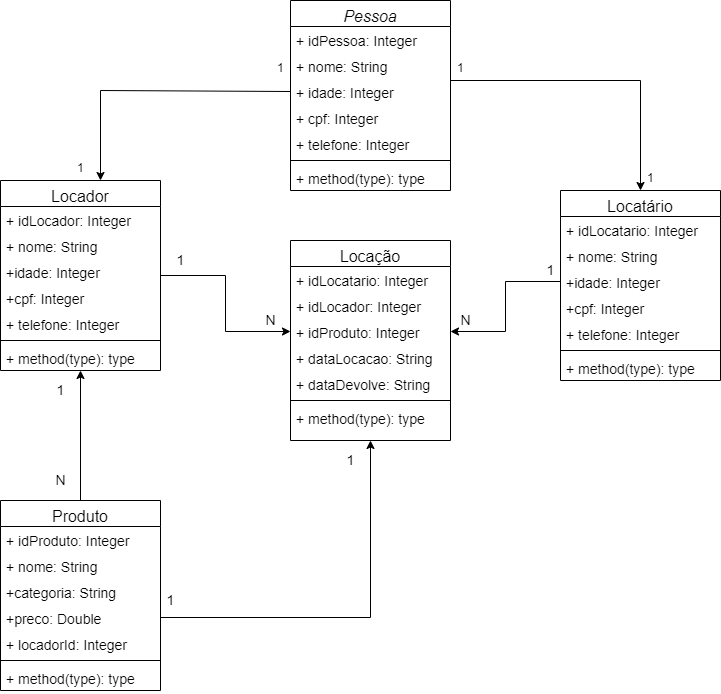

The diagram above was exported from draw.io. Its source (the exported page's mxGraphModel, read from the mxfile embedded in the PNG):
<mxGraphModel dx="978" dy="634" grid="1" gridSize="10" guides="1" tooltips="1" connect="1" arrows="1" fold="1" page="1" pageScale="1" pageWidth="827" pageHeight="1169" math="0" shadow="0">
  <root>
    <mxCell id="WIyWlLk6GJQsqaUBKTNV-0" />
    <mxCell id="WIyWlLk6GJQsqaUBKTNV-1" parent="WIyWlLk6GJQsqaUBKTNV-0" />
    <mxCell id="zkfFHV4jXpPFQw0GAbJ--0" value="Pessoa" style="swimlane;fontStyle=2;align=center;verticalAlign=top;childLayout=stackLayout;horizontal=1;startSize=26;horizontalStack=0;resizeParent=1;resizeLast=0;collapsible=1;marginBottom=0;rounded=0;shadow=0;strokeWidth=1;fontSize=16;" parent="WIyWlLk6GJQsqaUBKTNV-1" vertex="1">
      <mxGeometry x="300" y="440" width="160" height="190" as="geometry">
        <mxRectangle x="230" y="140" width="160" height="26" as="alternateBounds" />
      </mxGeometry>
    </mxCell>
    <mxCell id="zkfFHV4jXpPFQw0GAbJ--1" value="+ idPessoa: Integer" style="text;align=left;verticalAlign=top;spacingLeft=4;spacingRight=4;overflow=hidden;rotatable=0;points=[[0,0.5],[1,0.5]];portConstraint=eastwest;fontSize=14;" parent="zkfFHV4jXpPFQw0GAbJ--0" vertex="1">
      <mxGeometry y="26" width="160" height="26" as="geometry" />
    </mxCell>
    <mxCell id="zkfFHV4jXpPFQw0GAbJ--2" value="+ nome: String" style="text;align=left;verticalAlign=top;spacingLeft=4;spacingRight=4;overflow=hidden;rotatable=0;points=[[0,0.5],[1,0.5]];portConstraint=eastwest;rounded=0;shadow=0;html=0;fontSize=14;" parent="zkfFHV4jXpPFQw0GAbJ--0" vertex="1">
      <mxGeometry y="52" width="160" height="26" as="geometry" />
    </mxCell>
    <mxCell id="zkfFHV4jXpPFQw0GAbJ--3" value="+ idade: Integer" style="text;align=left;verticalAlign=top;spacingLeft=4;spacingRight=4;overflow=hidden;rotatable=0;points=[[0,0.5],[1,0.5]];portConstraint=eastwest;rounded=0;shadow=0;html=0;fontSize=14;" parent="zkfFHV4jXpPFQw0GAbJ--0" vertex="1">
      <mxGeometry y="78" width="160" height="26" as="geometry" />
    </mxCell>
    <mxCell id="CKS-V834cDwNbY3rVqXb-18" value="+ cpf: Integer" style="text;align=left;verticalAlign=top;spacingLeft=4;spacingRight=4;overflow=hidden;rotatable=0;points=[[0,0.5],[1,0.5]];portConstraint=eastwest;rounded=0;shadow=0;html=0;fontSize=14;" vertex="1" parent="zkfFHV4jXpPFQw0GAbJ--0">
      <mxGeometry y="104" width="160" height="26" as="geometry" />
    </mxCell>
    <mxCell id="CKS-V834cDwNbY3rVqXb-20" value="+ telefone: Integer" style="text;align=left;verticalAlign=top;spacingLeft=4;spacingRight=4;overflow=hidden;rotatable=0;points=[[0,0.5],[1,0.5]];portConstraint=eastwest;rounded=0;shadow=0;html=0;fontSize=14;" vertex="1" parent="zkfFHV4jXpPFQw0GAbJ--0">
      <mxGeometry y="130" width="160" height="26" as="geometry" />
    </mxCell>
    <mxCell id="zkfFHV4jXpPFQw0GAbJ--4" value="" style="line;html=1;strokeWidth=1;align=left;verticalAlign=middle;spacingTop=-1;spacingLeft=3;spacingRight=3;rotatable=0;labelPosition=right;points=[];portConstraint=eastwest;" parent="zkfFHV4jXpPFQw0GAbJ--0" vertex="1">
      <mxGeometry y="156" width="160" height="8" as="geometry" />
    </mxCell>
    <mxCell id="zkfFHV4jXpPFQw0GAbJ--5" value="+ method(type): type" style="text;align=left;verticalAlign=top;spacingLeft=4;spacingRight=4;overflow=hidden;rotatable=0;points=[[0,0.5],[1,0.5]];portConstraint=eastwest;fontSize=14;" parent="zkfFHV4jXpPFQw0GAbJ--0" vertex="1">
      <mxGeometry y="164" width="160" height="26" as="geometry" />
    </mxCell>
    <mxCell id="CKS-V834cDwNbY3rVqXb-67" style="edgeStyle=orthogonalEdgeStyle;rounded=0;orthogonalLoop=1;jettySize=auto;html=1;entryX=0;entryY=0.5;entryDx=0;entryDy=0;fontSize=14;" edge="1" parent="WIyWlLk6GJQsqaUBKTNV-1" source="CKS-V834cDwNbY3rVqXb-21" target="CKS-V834cDwNbY3rVqXb-66">
      <mxGeometry relative="1" as="geometry" />
    </mxCell>
    <mxCell id="CKS-V834cDwNbY3rVqXb-21" value="Locador" style="swimlane;fontStyle=0;align=center;verticalAlign=top;childLayout=stackLayout;horizontal=1;startSize=26;horizontalStack=0;resizeParent=1;resizeLast=0;collapsible=1;marginBottom=0;rounded=0;shadow=0;strokeWidth=1;fontSize=16;" vertex="1" parent="WIyWlLk6GJQsqaUBKTNV-1">
      <mxGeometry x="10" y="620" width="160" height="190" as="geometry">
        <mxRectangle x="550" y="140" width="160" height="26" as="alternateBounds" />
      </mxGeometry>
    </mxCell>
    <mxCell id="CKS-V834cDwNbY3rVqXb-22" value="+ idLocador: Integer" style="text;align=left;verticalAlign=top;spacingLeft=4;spacingRight=4;overflow=hidden;rotatable=0;points=[[0,0.5],[1,0.5]];portConstraint=eastwest;fontSize=14;" vertex="1" parent="CKS-V834cDwNbY3rVqXb-21">
      <mxGeometry y="26" width="160" height="26" as="geometry" />
    </mxCell>
    <mxCell id="CKS-V834cDwNbY3rVqXb-23" value="+ nome: String" style="text;align=left;verticalAlign=top;spacingLeft=4;spacingRight=4;overflow=hidden;rotatable=0;points=[[0,0.5],[1,0.5]];portConstraint=eastwest;rounded=0;shadow=0;html=0;fontSize=14;" vertex="1" parent="CKS-V834cDwNbY3rVqXb-21">
      <mxGeometry y="52" width="160" height="26" as="geometry" />
    </mxCell>
    <mxCell id="CKS-V834cDwNbY3rVqXb-24" value="+idade: Integer" style="text;align=left;verticalAlign=top;spacingLeft=4;spacingRight=4;overflow=hidden;rotatable=0;points=[[0,0.5],[1,0.5]];portConstraint=eastwest;rounded=0;shadow=0;html=0;fontSize=14;" vertex="1" parent="CKS-V834cDwNbY3rVqXb-21">
      <mxGeometry y="78" width="160" height="26" as="geometry" />
    </mxCell>
    <mxCell id="CKS-V834cDwNbY3rVqXb-25" value="+cpf: Integer" style="text;align=left;verticalAlign=top;spacingLeft=4;spacingRight=4;overflow=hidden;rotatable=0;points=[[0,0.5],[1,0.5]];portConstraint=eastwest;rounded=0;shadow=0;html=0;fontSize=14;" vertex="1" parent="CKS-V834cDwNbY3rVqXb-21">
      <mxGeometry y="104" width="160" height="26" as="geometry" />
    </mxCell>
    <mxCell id="CKS-V834cDwNbY3rVqXb-26" value="+ telefone: Integer" style="text;align=left;verticalAlign=top;spacingLeft=4;spacingRight=4;overflow=hidden;rotatable=0;points=[[0,0.5],[1,0.5]];portConstraint=eastwest;rounded=0;shadow=0;html=0;fontSize=14;" vertex="1" parent="CKS-V834cDwNbY3rVqXb-21">
      <mxGeometry y="130" width="160" height="26" as="geometry" />
    </mxCell>
    <mxCell id="CKS-V834cDwNbY3rVqXb-27" value="" style="line;html=1;strokeWidth=1;align=left;verticalAlign=middle;spacingTop=-1;spacingLeft=3;spacingRight=3;rotatable=0;labelPosition=right;points=[];portConstraint=eastwest;" vertex="1" parent="CKS-V834cDwNbY3rVqXb-21">
      <mxGeometry y="156" width="160" height="8" as="geometry" />
    </mxCell>
    <mxCell id="CKS-V834cDwNbY3rVqXb-28" value="+ method(type): type" style="text;align=left;verticalAlign=top;spacingLeft=4;spacingRight=4;overflow=hidden;rotatable=0;points=[[0,0.5],[1,0.5]];portConstraint=eastwest;fontSize=14;" vertex="1" parent="CKS-V834cDwNbY3rVqXb-21">
      <mxGeometry y="164" width="160" height="26" as="geometry" />
    </mxCell>
    <mxCell id="CKS-V834cDwNbY3rVqXb-30" value="" style="resizable=0;align=right;verticalAlign=bottom;labelBackgroundColor=none;fontSize=12;" connectable="0" vertex="1" parent="WIyWlLk6GJQsqaUBKTNV-1">
      <mxGeometry x="80.00333333333327" y="550" as="geometry" />
    </mxCell>
    <mxCell id="CKS-V834cDwNbY3rVqXb-31" style="edgeStyle=orthogonalEdgeStyle;rounded=0;orthogonalLoop=1;jettySize=auto;html=1;exitX=0;exitY=0.5;exitDx=0;exitDy=0;entryX=0.625;entryY=0;entryDx=0;entryDy=0;fontSize=14;entryPerimeter=0;" edge="1" parent="WIyWlLk6GJQsqaUBKTNV-1" source="zkfFHV4jXpPFQw0GAbJ--3" target="CKS-V834cDwNbY3rVqXb-21">
      <mxGeometry relative="1" as="geometry">
        <Array as="points">
          <mxPoint x="110" y="530" />
        </Array>
      </mxGeometry>
    </mxCell>
    <mxCell id="CKS-V834cDwNbY3rVqXb-32" value="1" style="resizable=0;align=left;verticalAlign=bottom;labelBackgroundColor=none;fontSize=12;" connectable="0" vertex="1" parent="WIyWlLk6GJQsqaUBKTNV-1">
      <mxGeometry x="480" y="540" as="geometry">
        <mxPoint x="-195" y="-24" as="offset" />
      </mxGeometry>
    </mxCell>
    <mxCell id="CKS-V834cDwNbY3rVqXb-34" value="" style="resizable=0;align=right;verticalAlign=bottom;labelBackgroundColor=none;fontSize=12;" connectable="0" vertex="1" parent="WIyWlLk6GJQsqaUBKTNV-1">
      <mxGeometry x="90.00333333333327" y="560" as="geometry" />
    </mxCell>
    <mxCell id="CKS-V834cDwNbY3rVqXb-35" value="" style="resizable=0;align=right;verticalAlign=bottom;labelBackgroundColor=none;fontSize=12;" connectable="0" vertex="1" parent="WIyWlLk6GJQsqaUBKTNV-1">
      <mxGeometry x="100.00333333333327" y="570" as="geometry" />
    </mxCell>
    <mxCell id="CKS-V834cDwNbY3rVqXb-36" value="Locatário" style="swimlane;fontStyle=0;align=center;verticalAlign=top;childLayout=stackLayout;horizontal=1;startSize=26;horizontalStack=0;resizeParent=1;resizeLast=0;collapsible=1;marginBottom=0;rounded=0;shadow=0;strokeWidth=1;fontSize=16;" vertex="1" parent="WIyWlLk6GJQsqaUBKTNV-1">
      <mxGeometry x="570" y="630" width="160" height="190" as="geometry">
        <mxRectangle x="550" y="140" width="160" height="26" as="alternateBounds" />
      </mxGeometry>
    </mxCell>
    <mxCell id="CKS-V834cDwNbY3rVqXb-37" value="+ idLocatario: Integer" style="text;align=left;verticalAlign=top;spacingLeft=4;spacingRight=4;overflow=hidden;rotatable=0;points=[[0,0.5],[1,0.5]];portConstraint=eastwest;fontSize=14;" vertex="1" parent="CKS-V834cDwNbY3rVqXb-36">
      <mxGeometry y="26" width="160" height="26" as="geometry" />
    </mxCell>
    <mxCell id="CKS-V834cDwNbY3rVqXb-38" value="+ nome: String" style="text;align=left;verticalAlign=top;spacingLeft=4;spacingRight=4;overflow=hidden;rotatable=0;points=[[0,0.5],[1,0.5]];portConstraint=eastwest;rounded=0;shadow=0;html=0;fontSize=14;" vertex="1" parent="CKS-V834cDwNbY3rVqXb-36">
      <mxGeometry y="52" width="160" height="26" as="geometry" />
    </mxCell>
    <mxCell id="CKS-V834cDwNbY3rVqXb-39" value="+idade: Integer" style="text;align=left;verticalAlign=top;spacingLeft=4;spacingRight=4;overflow=hidden;rotatable=0;points=[[0,0.5],[1,0.5]];portConstraint=eastwest;rounded=0;shadow=0;html=0;fontSize=14;" vertex="1" parent="CKS-V834cDwNbY3rVqXb-36">
      <mxGeometry y="78" width="160" height="26" as="geometry" />
    </mxCell>
    <mxCell id="CKS-V834cDwNbY3rVqXb-40" value="+cpf: Integer" style="text;align=left;verticalAlign=top;spacingLeft=4;spacingRight=4;overflow=hidden;rotatable=0;points=[[0,0.5],[1,0.5]];portConstraint=eastwest;rounded=0;shadow=0;html=0;fontSize=14;" vertex="1" parent="CKS-V834cDwNbY3rVqXb-36">
      <mxGeometry y="104" width="160" height="26" as="geometry" />
    </mxCell>
    <mxCell id="CKS-V834cDwNbY3rVqXb-41" value="+ telefone: Integer" style="text;align=left;verticalAlign=top;spacingLeft=4;spacingRight=4;overflow=hidden;rotatable=0;points=[[0,0.5],[1,0.5]];portConstraint=eastwest;rounded=0;shadow=0;html=0;fontSize=14;" vertex="1" parent="CKS-V834cDwNbY3rVqXb-36">
      <mxGeometry y="130" width="160" height="26" as="geometry" />
    </mxCell>
    <mxCell id="CKS-V834cDwNbY3rVqXb-42" value="" style="line;html=1;strokeWidth=1;align=left;verticalAlign=middle;spacingTop=-1;spacingLeft=3;spacingRight=3;rotatable=0;labelPosition=right;points=[];portConstraint=eastwest;" vertex="1" parent="CKS-V834cDwNbY3rVqXb-36">
      <mxGeometry y="156" width="160" height="8" as="geometry" />
    </mxCell>
    <mxCell id="CKS-V834cDwNbY3rVqXb-43" value="+ method(type): type" style="text;align=left;verticalAlign=top;spacingLeft=4;spacingRight=4;overflow=hidden;rotatable=0;points=[[0,0.5],[1,0.5]];portConstraint=eastwest;fontSize=14;" vertex="1" parent="CKS-V834cDwNbY3rVqXb-36">
      <mxGeometry y="164" width="160" height="26" as="geometry" />
    </mxCell>
    <mxCell id="CKS-V834cDwNbY3rVqXb-44" value="" style="resizable=0;align=right;verticalAlign=bottom;labelBackgroundColor=none;fontSize=12;" connectable="0" vertex="1" parent="WIyWlLk6GJQsqaUBKTNV-1">
      <mxGeometry x="700.0033333333333" y="550" as="geometry" />
    </mxCell>
    <mxCell id="CKS-V834cDwNbY3rVqXb-45" value="" style="resizable=0;align=right;verticalAlign=bottom;labelBackgroundColor=none;fontSize=12;" connectable="0" vertex="1" parent="WIyWlLk6GJQsqaUBKTNV-1">
      <mxGeometry x="710.0033333333333" y="560" as="geometry" />
    </mxCell>
    <mxCell id="CKS-V834cDwNbY3rVqXb-46" value="" style="resizable=0;align=right;verticalAlign=bottom;labelBackgroundColor=none;fontSize=12;" connectable="0" vertex="1" parent="WIyWlLk6GJQsqaUBKTNV-1">
      <mxGeometry x="720.0033333333333" y="570" as="geometry" />
    </mxCell>
    <mxCell id="CKS-V834cDwNbY3rVqXb-47" style="edgeStyle=orthogonalEdgeStyle;rounded=0;orthogonalLoop=1;jettySize=auto;html=1;entryX=0.5;entryY=0;entryDx=0;entryDy=0;fontSize=14;exitX=1;exitY=0.5;exitDx=0;exitDy=0;" edge="1" parent="WIyWlLk6GJQsqaUBKTNV-1" source="zkfFHV4jXpPFQw0GAbJ--3" target="CKS-V834cDwNbY3rVqXb-36">
      <mxGeometry relative="1" as="geometry">
        <Array as="points">
          <mxPoint x="460" y="520" />
          <mxPoint x="650" y="520" />
        </Array>
      </mxGeometry>
    </mxCell>
    <mxCell id="CKS-V834cDwNbY3rVqXb-48" value="1" style="resizable=0;align=left;verticalAlign=bottom;labelBackgroundColor=none;fontSize=12;" connectable="0" vertex="1" parent="WIyWlLk6GJQsqaUBKTNV-1">
      <mxGeometry x="280" y="640" as="geometry">
        <mxPoint x="-195" y="-24" as="offset" />
      </mxGeometry>
    </mxCell>
    <mxCell id="CKS-V834cDwNbY3rVqXb-49" value="1" style="resizable=0;align=left;verticalAlign=bottom;labelBackgroundColor=none;fontSize=12;" connectable="0" vertex="1" parent="WIyWlLk6GJQsqaUBKTNV-1">
      <mxGeometry x="660" y="540" as="geometry">
        <mxPoint x="-195" y="-24" as="offset" />
      </mxGeometry>
    </mxCell>
    <mxCell id="CKS-V834cDwNbY3rVqXb-51" value="1" style="resizable=0;align=left;verticalAlign=bottom;labelBackgroundColor=none;fontSize=12;" connectable="0" vertex="1" parent="WIyWlLk6GJQsqaUBKTNV-1">
      <mxGeometry x="850" y="650" as="geometry">
        <mxPoint x="-195" y="-24" as="offset" />
      </mxGeometry>
    </mxCell>
    <mxCell id="CKS-V834cDwNbY3rVqXb-52" value="Locação" style="swimlane;fontStyle=0;align=center;verticalAlign=top;childLayout=stackLayout;horizontal=1;startSize=26;horizontalStack=0;resizeParent=1;resizeLast=0;collapsible=1;marginBottom=0;rounded=0;shadow=0;strokeWidth=1;fontSize=16;" vertex="1" parent="WIyWlLk6GJQsqaUBKTNV-1">
      <mxGeometry x="300" y="680" width="160" height="200" as="geometry">
        <mxRectangle x="550" y="140" width="160" height="26" as="alternateBounds" />
      </mxGeometry>
    </mxCell>
    <mxCell id="CKS-V834cDwNbY3rVqXb-53" value="+ idLocatario: Integer" style="text;align=left;verticalAlign=top;spacingLeft=4;spacingRight=4;overflow=hidden;rotatable=0;points=[[0,0.5],[1,0.5]];portConstraint=eastwest;fontSize=14;" vertex="1" parent="CKS-V834cDwNbY3rVqXb-52">
      <mxGeometry y="26" width="160" height="26" as="geometry" />
    </mxCell>
    <mxCell id="CKS-V834cDwNbY3rVqXb-65" value="+ idLocador: Integer" style="text;align=left;verticalAlign=top;spacingLeft=4;spacingRight=4;overflow=hidden;rotatable=0;points=[[0,0.5],[1,0.5]];portConstraint=eastwest;fontSize=14;" vertex="1" parent="CKS-V834cDwNbY3rVqXb-52">
      <mxGeometry y="52" width="160" height="26" as="geometry" />
    </mxCell>
    <mxCell id="CKS-V834cDwNbY3rVqXb-66" value="+ idProduto: Integer" style="text;align=left;verticalAlign=top;spacingLeft=4;spacingRight=4;overflow=hidden;rotatable=0;points=[[0,0.5],[1,0.5]];portConstraint=eastwest;fontSize=14;" vertex="1" parent="CKS-V834cDwNbY3rVqXb-52">
      <mxGeometry y="78" width="160" height="26" as="geometry" />
    </mxCell>
    <mxCell id="CKS-V834cDwNbY3rVqXb-54" value="+ dataLocacao: String" style="text;align=left;verticalAlign=top;spacingLeft=4;spacingRight=4;overflow=hidden;rotatable=0;points=[[0,0.5],[1,0.5]];portConstraint=eastwest;rounded=0;shadow=0;html=0;fontSize=14;" vertex="1" parent="CKS-V834cDwNbY3rVqXb-52">
      <mxGeometry y="104" width="160" height="26" as="geometry" />
    </mxCell>
    <mxCell id="CKS-V834cDwNbY3rVqXb-55" value="+ dataDevolve: String" style="text;align=left;verticalAlign=top;spacingLeft=4;spacingRight=4;overflow=hidden;rotatable=0;points=[[0,0.5],[1,0.5]];portConstraint=eastwest;rounded=0;shadow=0;html=0;fontSize=14;" vertex="1" parent="CKS-V834cDwNbY3rVqXb-52">
      <mxGeometry y="130" width="160" height="26" as="geometry" />
    </mxCell>
    <mxCell id="CKS-V834cDwNbY3rVqXb-58" value="" style="line;html=1;strokeWidth=1;align=left;verticalAlign=middle;spacingTop=-1;spacingLeft=3;spacingRight=3;rotatable=0;labelPosition=right;points=[];portConstraint=eastwest;" vertex="1" parent="CKS-V834cDwNbY3rVqXb-52">
      <mxGeometry y="156" width="160" height="8" as="geometry" />
    </mxCell>
    <mxCell id="CKS-V834cDwNbY3rVqXb-59" value="+ method(type): type" style="text;align=left;verticalAlign=top;spacingLeft=4;spacingRight=4;overflow=hidden;rotatable=0;points=[[0,0.5],[1,0.5]];portConstraint=eastwest;fontSize=14;" vertex="1" parent="CKS-V834cDwNbY3rVqXb-52">
      <mxGeometry y="164" width="160" height="26" as="geometry" />
    </mxCell>
    <mxCell id="CKS-V834cDwNbY3rVqXb-68" value="1" style="text;html=1;align=center;verticalAlign=middle;resizable=0;points=[];autosize=1;strokeColor=none;fillColor=none;fontSize=14;" vertex="1" parent="WIyWlLk6GJQsqaUBKTNV-1">
      <mxGeometry x="180" y="690" width="20" height="20" as="geometry" />
    </mxCell>
    <mxCell id="CKS-V834cDwNbY3rVqXb-69" value="N" style="text;html=1;align=center;verticalAlign=middle;resizable=0;points=[];autosize=1;strokeColor=none;fillColor=none;fontSize=14;" vertex="1" parent="WIyWlLk6GJQsqaUBKTNV-1">
      <mxGeometry x="265" y="750" width="30" height="20" as="geometry" />
    </mxCell>
    <mxCell id="CKS-V834cDwNbY3rVqXb-70" style="edgeStyle=orthogonalEdgeStyle;rounded=0;orthogonalLoop=1;jettySize=auto;html=1;entryX=1;entryY=0.5;entryDx=0;entryDy=0;fontSize=14;" edge="1" parent="WIyWlLk6GJQsqaUBKTNV-1" source="CKS-V834cDwNbY3rVqXb-39" target="CKS-V834cDwNbY3rVqXb-66">
      <mxGeometry relative="1" as="geometry" />
    </mxCell>
    <mxCell id="CKS-V834cDwNbY3rVqXb-71" value="1" style="text;html=1;align=center;verticalAlign=middle;resizable=0;points=[];autosize=1;strokeColor=none;fillColor=none;fontSize=14;" vertex="1" parent="WIyWlLk6GJQsqaUBKTNV-1">
      <mxGeometry x="550" y="700" width="20" height="20" as="geometry" />
    </mxCell>
    <mxCell id="CKS-V834cDwNbY3rVqXb-72" value="N" style="text;html=1;align=center;verticalAlign=middle;resizable=0;points=[];autosize=1;strokeColor=none;fillColor=none;fontSize=14;" vertex="1" parent="WIyWlLk6GJQsqaUBKTNV-1">
      <mxGeometry x="460" y="750" width="30" height="20" as="geometry" />
    </mxCell>
    <mxCell id="CKS-V834cDwNbY3rVqXb-82" style="edgeStyle=orthogonalEdgeStyle;rounded=0;orthogonalLoop=1;jettySize=auto;html=1;entryX=0.5;entryY=1;entryDx=0;entryDy=0;entryPerimeter=0;fontSize=14;" edge="1" parent="WIyWlLk6GJQsqaUBKTNV-1" source="CKS-V834cDwNbY3rVqXb-73" target="CKS-V834cDwNbY3rVqXb-28">
      <mxGeometry relative="1" as="geometry" />
    </mxCell>
    <mxCell id="CKS-V834cDwNbY3rVqXb-73" value="Produto" style="swimlane;fontStyle=0;align=center;verticalAlign=top;childLayout=stackLayout;horizontal=1;startSize=26;horizontalStack=0;resizeParent=1;resizeLast=0;collapsible=1;marginBottom=0;rounded=0;shadow=0;strokeWidth=1;fontSize=16;" vertex="1" parent="WIyWlLk6GJQsqaUBKTNV-1">
      <mxGeometry x="10" y="940" width="160" height="190" as="geometry">
        <mxRectangle x="550" y="140" width="160" height="26" as="alternateBounds" />
      </mxGeometry>
    </mxCell>
    <mxCell id="CKS-V834cDwNbY3rVqXb-74" value="+ idProduto: Integer" style="text;align=left;verticalAlign=top;spacingLeft=4;spacingRight=4;overflow=hidden;rotatable=0;points=[[0,0.5],[1,0.5]];portConstraint=eastwest;fontSize=14;" vertex="1" parent="CKS-V834cDwNbY3rVqXb-73">
      <mxGeometry y="26" width="160" height="26" as="geometry" />
    </mxCell>
    <mxCell id="CKS-V834cDwNbY3rVqXb-75" value="+ nome: String" style="text;align=left;verticalAlign=top;spacingLeft=4;spacingRight=4;overflow=hidden;rotatable=0;points=[[0,0.5],[1,0.5]];portConstraint=eastwest;rounded=0;shadow=0;html=0;fontSize=14;" vertex="1" parent="CKS-V834cDwNbY3rVqXb-73">
      <mxGeometry y="52" width="160" height="26" as="geometry" />
    </mxCell>
    <mxCell id="CKS-V834cDwNbY3rVqXb-76" value="+categoria: String" style="text;align=left;verticalAlign=top;spacingLeft=4;spacingRight=4;overflow=hidden;rotatable=0;points=[[0,0.5],[1,0.5]];portConstraint=eastwest;rounded=0;shadow=0;html=0;fontSize=14;" vertex="1" parent="CKS-V834cDwNbY3rVqXb-73">
      <mxGeometry y="78" width="160" height="26" as="geometry" />
    </mxCell>
    <mxCell id="CKS-V834cDwNbY3rVqXb-77" value="+preco: Double" style="text;align=left;verticalAlign=top;spacingLeft=4;spacingRight=4;overflow=hidden;rotatable=0;points=[[0,0.5],[1,0.5]];portConstraint=eastwest;rounded=0;shadow=0;html=0;fontSize=14;" vertex="1" parent="CKS-V834cDwNbY3rVqXb-73">
      <mxGeometry y="104" width="160" height="26" as="geometry" />
    </mxCell>
    <mxCell id="CKS-V834cDwNbY3rVqXb-78" value="+ locadorId: Integer" style="text;align=left;verticalAlign=top;spacingLeft=4;spacingRight=4;overflow=hidden;rotatable=0;points=[[0,0.5],[1,0.5]];portConstraint=eastwest;rounded=0;shadow=0;html=0;fontSize=14;" vertex="1" parent="CKS-V834cDwNbY3rVqXb-73">
      <mxGeometry y="130" width="160" height="26" as="geometry" />
    </mxCell>
    <mxCell id="CKS-V834cDwNbY3rVqXb-79" value="" style="line;html=1;strokeWidth=1;align=left;verticalAlign=middle;spacingTop=-1;spacingLeft=3;spacingRight=3;rotatable=0;labelPosition=right;points=[];portConstraint=eastwest;" vertex="1" parent="CKS-V834cDwNbY3rVqXb-73">
      <mxGeometry y="156" width="160" height="8" as="geometry" />
    </mxCell>
    <mxCell id="CKS-V834cDwNbY3rVqXb-80" value="+ method(type): type" style="text;align=left;verticalAlign=top;spacingLeft=4;spacingRight=4;overflow=hidden;rotatable=0;points=[[0,0.5],[1,0.5]];portConstraint=eastwest;fontSize=14;" vertex="1" parent="CKS-V834cDwNbY3rVqXb-73">
      <mxGeometry y="164" width="160" height="26" as="geometry" />
    </mxCell>
    <mxCell id="CKS-V834cDwNbY3rVqXb-83" value="1" style="text;html=1;align=center;verticalAlign=middle;resizable=0;points=[];autosize=1;strokeColor=none;fillColor=none;fontSize=14;" vertex="1" parent="WIyWlLk6GJQsqaUBKTNV-1">
      <mxGeometry x="60" y="820" width="20" height="20" as="geometry" />
    </mxCell>
    <mxCell id="CKS-V834cDwNbY3rVqXb-84" value="N" style="text;html=1;align=center;verticalAlign=middle;resizable=0;points=[];autosize=1;strokeColor=none;fillColor=none;fontSize=14;" vertex="1" parent="WIyWlLk6GJQsqaUBKTNV-1">
      <mxGeometry x="55" y="910" width="30" height="20" as="geometry" />
    </mxCell>
    <mxCell id="CKS-V834cDwNbY3rVqXb-85" style="edgeStyle=orthogonalEdgeStyle;rounded=0;orthogonalLoop=1;jettySize=auto;html=1;entryX=0.5;entryY=1;entryDx=0;entryDy=0;fontSize=14;" edge="1" parent="WIyWlLk6GJQsqaUBKTNV-1" source="CKS-V834cDwNbY3rVqXb-77" target="CKS-V834cDwNbY3rVqXb-52">
      <mxGeometry relative="1" as="geometry" />
    </mxCell>
    <mxCell id="CKS-V834cDwNbY3rVqXb-86" value="1" style="text;html=1;align=center;verticalAlign=middle;resizable=0;points=[];autosize=1;strokeColor=none;fillColor=none;fontSize=14;" vertex="1" parent="WIyWlLk6GJQsqaUBKTNV-1">
      <mxGeometry x="350" y="890" width="20" height="20" as="geometry" />
    </mxCell>
    <mxCell id="CKS-V834cDwNbY3rVqXb-87" value="1" style="text;html=1;align=center;verticalAlign=middle;resizable=0;points=[];autosize=1;strokeColor=none;fillColor=none;fontSize=14;" vertex="1" parent="WIyWlLk6GJQsqaUBKTNV-1">
      <mxGeometry x="170" y="1030" width="20" height="20" as="geometry" />
    </mxCell>
  </root>
</mxGraphModel>